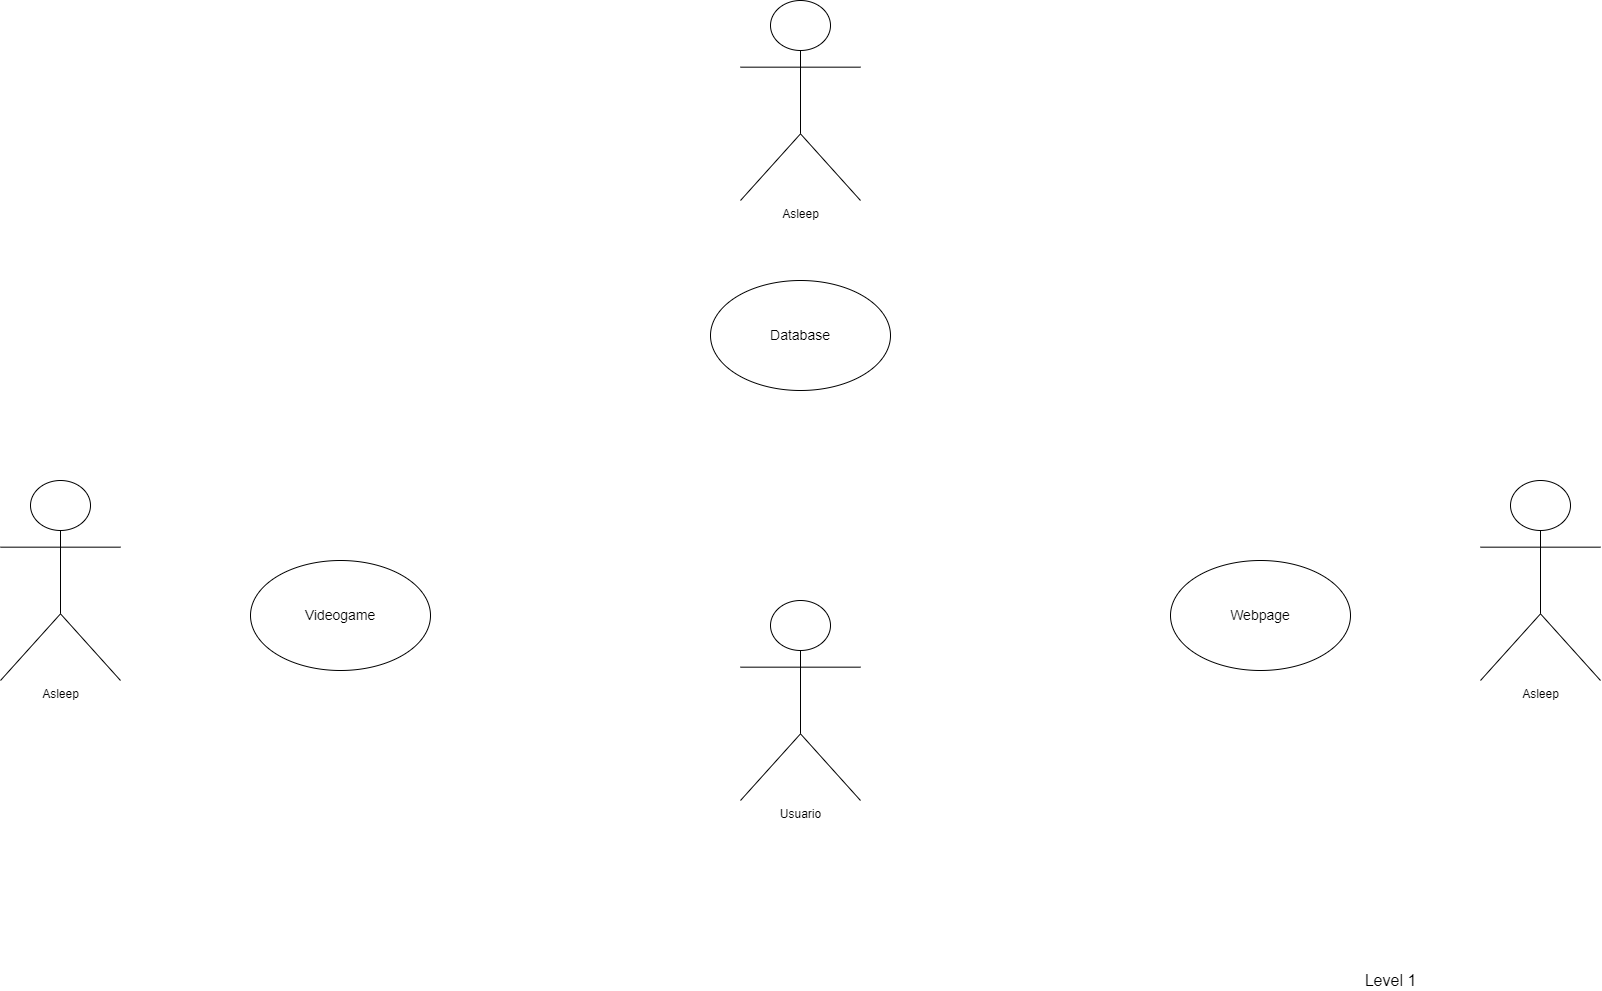

The diagram above was exported from draw.io. Its source (the exported page's mxGraphModel, read from the mxfile embedded in the PNG):
<mxGraphModel dx="911" dy="522" grid="1" gridSize="10" guides="1" tooltips="1" connect="1" arrows="1" fold="1" page="1" pageScale="1" pageWidth="1700" pageHeight="1100" math="0" shadow="0">
  <root>
    <mxCell id="0" />
    <mxCell id="1" parent="0" />
    <mxCell id="2" value="Usuario" style="shape=umlActor;html=1;verticalLabelPosition=bottom;verticalAlign=top;align=center;" parent="1" vertex="1">
      <mxGeometry x="820" y="640" width="120" height="200" as="geometry" />
    </mxCell>
    <mxCell id="3" value="Asleep&lt;br&gt;" style="shape=umlActor;html=1;verticalLabelPosition=bottom;verticalAlign=top;align=center;" parent="1" vertex="1">
      <mxGeometry x="80" y="520" width="120" height="200" as="geometry" />
    </mxCell>
    <mxCell id="5" value="&lt;font style=&quot;font-size: 14px&quot;&gt;Database&lt;br&gt;&lt;/font&gt;" style="ellipse;whiteSpace=wrap;html=1;" parent="1" vertex="1">
      <mxGeometry x="790" y="320" width="180" height="110" as="geometry" />
    </mxCell>
    <mxCell id="6" value="&lt;font style=&quot;font-size: 14px&quot;&gt;Webpage&lt;/font&gt;" style="ellipse;whiteSpace=wrap;html=1;" parent="1" vertex="1">
      <mxGeometry x="1250" y="600" width="180" height="110" as="geometry" />
    </mxCell>
    <mxCell id="7" value="&lt;font style=&quot;font-size: 14px&quot;&gt;Videogame&lt;/font&gt;" style="ellipse;whiteSpace=wrap;html=1;" parent="1" vertex="1">
      <mxGeometry x="330" y="600" width="180" height="110" as="geometry" />
    </mxCell>
    <mxCell id="15" value="&lt;font style=&quot;font-size: 16px&quot;&gt;Level 1&lt;br&gt;&lt;/font&gt;" style="text;html=1;align=center;verticalAlign=middle;resizable=0;points=[];autosize=1;strokeColor=none;fillColor=none;fontSize=14;" parent="1" vertex="1">
      <mxGeometry x="1435" y="1010" width="70" height="20" as="geometry" />
    </mxCell>
    <mxCell id="18" value="Asleep&lt;br&gt;" style="shape=umlActor;html=1;verticalLabelPosition=bottom;verticalAlign=top;align=center;" vertex="1" parent="1">
      <mxGeometry x="820" y="40" width="120" height="200" as="geometry" />
    </mxCell>
    <mxCell id="19" value="Asleep&lt;br&gt;" style="shape=umlActor;html=1;verticalLabelPosition=bottom;verticalAlign=top;align=center;" vertex="1" parent="1">
      <mxGeometry x="1560" y="520" width="120" height="200" as="geometry" />
    </mxCell>
  </root>
</mxGraphModel>